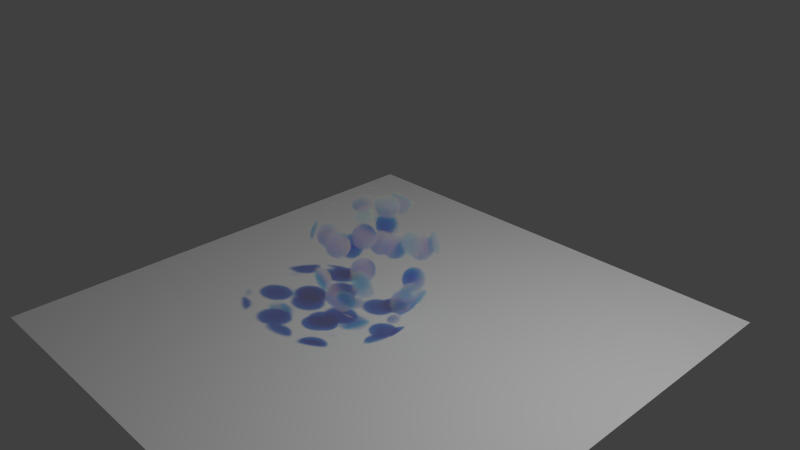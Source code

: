 # Source: 01_volumetric.blend  (saved by Blender 2.70.5; exported with 4.5.12 LTS)
import bpy
from mathutils import Matrix  # noqa: F401  (used for matrix-valued properties, if any)

bpy.ops.wm.read_factory_settings(use_empty=True)
scene = bpy.context.scene
scene.name = 'Scene'

# ---- collections
col_collection_1 = bpy.data.collections.new('Collection 1'); scene.collection.children.link(col_collection_1)

# ---- materials (node trees are filled in below, after node groups)
mat_material_001 = bpy.data.materials.new('Material.001')
mat_material_001.alpha_threshold = 0.0
mat_material_001.roughness = 0.5
mat_material_001.line_color = (0.0, 0.0, 0.0, 1.0)

# ---- material node trees
mat_material_001.use_nodes = True; mat_material_001.node_tree.nodes.clear()
_N = mat_material_001.node_tree.nodes; _L = mat_material_001.node_tree.links
n0 = _N.new('ShaderNodeOutputMaterial'); n0.name = 'Material Output'; n0.location = (339, 227)
n1 = _N.new('ShaderNodeTexVoronoi'); n1.name = 'Voronoi Texture'; n1.location = (-392, 254)
n1.inputs[2].default_value = 3.8
n2 = _N.new('ShaderNodeMath'); n2.name = 'Math.001'; n2.location = (-205, 243)
n2.operation = 'LESS_THAN'
n2.inputs[1].default_value = 0.1
n3 = _N.new('ShaderNodeMath'); n3.name = 'Math'; n3.location = (-26, 245)
n3.operation = 'MULTIPLY'
n3.inputs[1].default_value = 50.0
n4 = _N.new('ShaderNodeVolumeScatter'); n4.name = 'Volume Scatter'; n4.location = (147, 234)
n4.width = 140
n4.inputs[0].default_value = (0.8, 0.214, 0.043, 1.0)
n5 = _N.new('ShaderNodeMath'); n5.name = 'Math.002'; n5.location = (0, 0)
n5.operation = 'MULTIPLY'
_L.new(n4.outputs[0], n0.inputs[1])
_L.new(n2.outputs[0], n3.inputs[0])
_L.new(n3.outputs[0], n4.inputs[1])
_L.new(n5.outputs[0], n2.inputs[0])
_L.new(n1.outputs[0], n5.inputs[0])
_L.new(n1.outputs[0], n5.inputs[1])
n0.is_active_output = True

# ---- world
world_world = bpy.data.worlds.new('World'); scene.world = world_world
world_world.color = (0.05088, 0.05088, 0.05088)
world_world.use_sun_shadow = False
world_world.sun_shadow_jitter_overblur = 0.0
world_world.cycles.sampling_method = 'MANUAL'
world_world.cycles.sample_map_resolution = 256

# ---- cameras
cam_camera = bpy.data.cameras.new('Camera')
cam_camera.clip_end = 100.0
cam_camera.lens = 35.0
cam_camera.sensor_width = 32.0
cam_camera.sensor_height = 18.0
cam_camera.ortho_scale = 7.314
cam_camera.dof.focus_distance = 0.0

# ---- lights
light_lamp = bpy.data.lights.new('Lamp', 'POINT')
light_lamp.transmission_factor = 0.0
light_lamp.cutoff_distance = 30.0
light_lamp.energy = 749.6
light_lamp.shadow_buffer_clip_start = 1.001
light_lamp.shadow_soft_size = 0.1
light_lamp.shadow_maximum_resolution = 0.006
light_lamp.use_absolute_resolution = True
light_lamp.cycles.use_multiple_importance_sampling = False

# ---- meshes
me_plane = bpy.data.meshes.new('Plane')
me_plane.from_pydata([(-3.5, -3.5, 0.0), (3.5, -3.5, 0.0), (-3.5, 3.5, 0.0), (3.5, 3.5, 0.0)], [], [(0, 1, 3, 2)])
me_plane.use_remesh_preserve_volume = False
me_plane.use_remesh_preserve_attributes = False
me_plane.use_mirror_vertex_groups = False
me_plane.update()
me_cube = bpy.data.meshes.new('Cube')
me_cube.from_pydata([(1.0, 1.0, -1.0), (1.0, -1.0, -1.0), (-1.0, -1.0, -1.0), (-1.0, 1.0, -1.0), (1.0, 1.0, 1.0), (1.0, -1.0, 1.0), (-1.0, -1.0, 1.0), (-1.0, 1.0, 1.0)], [], [(0, 1, 2, 3), (4, 7, 6, 5), (0, 4, 5, 1), (1, 5, 6, 2), (2, 6, 7, 3), (4, 0, 3, 7)])
me_cube.polygons.foreach_set('use_smooth', [True] * 6)
me_cube.materials.append(mat_material_001)
me_cube.use_remesh_preserve_volume = False
me_cube.use_remesh_preserve_attributes = False
me_cube.use_mirror_vertex_groups = False
me_cube.update()

# ---- objects
ob_plane = bpy.data.objects.new('Plane', me_plane)
ob_cube = bpy.data.objects.new('Cube', me_cube)
ob_lamp = bpy.data.objects.new('Lamp', light_lamp)
ob_camera = bpy.data.objects.new('Camera', cam_camera)

# ---- transforms, parenting, visibility, modifiers, constraints
ob_plane.location = (0.0, 0.0, -1.0)
ob_plane.lineart.crease_threshold = 0.0
ob_cube.location = (0.0, 0.0, 0.0)
ob_cube.lock_rotations_4d = False
ob_cube.empty_display_type = 'ARROWS'
ob_cube.lineart.crease_threshold = 0.0
_m = ob_cube.modifiers.new('Subsurf', 'SUBSURF')
_m.uv_smooth = 'PRESERVE_CORNERS'
_m.levels = 4
_m.render_levels = 4
ob_lamp.location = (4.076, 1.005, 5.904)
ob_lamp.rotation_euler = (0.6503, 0.05522, 1.866)
ob_lamp.lock_rotations_4d = False
ob_lamp.empty_display_type = 'ARROWS'
ob_lamp.color = (0.0, 0.0, 0.0, 0.0)
ob_lamp.lineart.crease_threshold = 0.0
ob_camera.location = (7.481, -6.508, 5.344)
ob_camera.rotation_euler = (1.109, 0.01082, 0.8149)
ob_camera.lock_rotations_4d = False
ob_camera.empty_display_type = 'ARROWS'
ob_camera.color = (0.0, 0.0, 0.0, 0.0)
ob_camera.display_type = 'WIRE'
ob_camera.lineart.crease_threshold = 0.0

# ---- collection membership
col_collection_1.objects.link(ob_plane)
col_collection_1.objects.link(ob_cube)
col_collection_1.objects.link(ob_lamp)
col_collection_1.objects.link(ob_camera)

# ---- scene / render settings (as saved in the file)
scene.camera = ob_camera
scene.frame_start = 1; scene.frame_end = 250; scene.frame_set(1)
scene.render.engine = 'CYCLES'
scene.render.resolution_percentage = 50
scene.render.dither_intensity = 0.0
scene.cycles.use_denoising = False
scene.cycles.samples = 100
scene.cycles.sampling_pattern = 'TABULATED_SOBOL'
scene.cycles.light_sampling_threshold = 0.0
scene.cycles.use_adaptive_sampling = False
scene.cycles.use_light_tree = False
scene.cycles.volume_bounces = 1
scene.cycles.pixel_filter_type = 'GAUSSIAN'
scene.cycles.sample_clamp_direct = 1.0
scene.cycles.sample_clamp_indirect = 1.0
scene.view_settings.view_transform = 'Standard'
bpy.context.view_layer.update()
